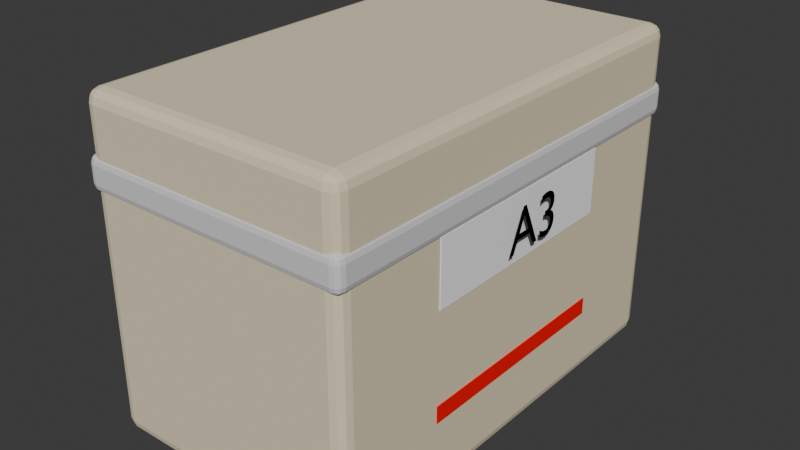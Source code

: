 # Source: MallePSMA3.blend  (saved by Blender 4.4.30; exported with 4.5.12 LTS)
import bpy
from mathutils import Matrix  # noqa: F401  (used for matrix-valued properties, if any)

bpy.ops.wm.read_factory_settings(use_empty=True)
scene = bpy.context.scene
scene.name = 'Scene'

# ---- collections
col_collection = bpy.data.collections.new('Collection'); scene.collection.children.link(col_collection)

# ---- materials (node trees are filled in below, after node groups)
mat_beige_075 = bpy.data.materials.new('Beige.075')
mat_beige_075.diffuse_color = (0.8, 0.7, 0.5, 1.0)
mat_metal_075 = bpy.data.materials.new('Metal.075')
mat_metal_075.diffuse_color = (0.7, 0.7, 0.7, 1.0)
mat_blanc_060 = bpy.data.materials.new('Blanc.060')
mat_blanc_060.diffuse_color = (1.0, 1.0, 1.0, 1.0)
mat_noir_060 = bpy.data.materials.new('Noir.060')
mat_noir_060.diffuse_color = (0.0, 0.0, 0.0, 1.0)
mat_rouge_060 = bpy.data.materials.new('Rouge.060')
mat_rouge_060.diffuse_color = (1.0, 0.0, 0.0, 1.0)

# ---- material node trees

# ---- world
world_world = bpy.data.worlds.new('World'); scene.world = world_world
world_world.use_nodes = True; world_world.node_tree.nodes.clear()
_N = world_world.node_tree.nodes; _L = world_world.node_tree.links
n0 = _N.new('ShaderNodeOutputWorld'); n0.name = 'World Output'; n0.location = (300, 300)
n1 = _N.new('ShaderNodeBackground'); n1.name = 'Background'; n1.location = (10, 300)
n1.inputs[0].default_value = (0.05088, 0.05088, 0.05088, 1.0)
_L.new(n1.outputs[0], n0.inputs[0])
n0.is_active_output = True
world_world.color = (0.05088, 0.05088, 0.05088)
world_world.sun_shadow_jitter_overblur = 0.0

# ---- meshes
me_cube_310 = bpy.data.meshes.new('Cube.310')
me_cube_310.from_pydata([(-0.16, -0.265, 0.0), (-0.16, -0.265, 0.39), (-0.16, 0.265, 0.0), (-0.16, 0.265, 0.39), (0.16, -0.265, 0.0), (0.16, -0.265, 0.39), (0.16, 0.265, 0.0), (0.16, 0.265, 0.39)], [], [(0, 1, 3, 2), (2, 3, 7, 6), (6, 7, 5, 4), (4, 5, 1, 0), (2, 6, 4, 0), (7, 3, 1, 5)])
_uv = me_cube_310.uv_layers.new(name='CarteUV')
_uv.uv.foreach_set('vector', [0.375, 0.0, 0.625, 0.0, 0.625, 0.25, 0.375, 0.25, 0.375, 0.25, 0.625, 0.25, 0.625, 0.5, 0.375, 0.5, 0.375, 0.5, 0.625, 0.5, 0.625, 0.75, 0.375, 0.75, 0.375, 0.75, 0.625, 0.75, 0.625, 1.0, 0.375, 1.0, 0.125, 0.5, 0.375, 0.5, 0.375, 0.75, 0.125, 0.75, 0.625, 0.5, 0.875, 0.5, 0.875, 0.75, 0.625, 0.75])
me_cube_310.materials.append(mat_beige_075)
me_cube_310.update()
me_cube_311 = bpy.data.meshes.new('Cube.311')
me_cube_311.from_pydata([(-0.1625, -0.2675, 0.282), (-0.1625, -0.2675, 0.323), (-0.1625, 0.2675, 0.282), (-0.1625, 0.2675, 0.323), (0.1625, -0.2675, 0.282), (0.1625, -0.2675, 0.323), (0.1625, 0.2675, 0.282), (0.1625, 0.2675, 0.323)], [], [(0, 1, 3, 2), (2, 3, 7, 6), (6, 7, 5, 4), (4, 5, 1, 0), (2, 6, 4, 0), (7, 3, 1, 5)])
_uv = me_cube_311.uv_layers.new(name='CarteUV')
_uv.uv.foreach_set('vector', [0.375, 0.0, 0.625, 0.0, 0.625, 0.25, 0.375, 0.25, 0.375, 0.25, 0.625, 0.25, 0.625, 0.5, 0.375, 0.5, 0.375, 0.5, 0.625, 0.5, 0.625, 0.75, 0.375, 0.75, 0.375, 0.75, 0.625, 0.75, 0.625, 1.0, 0.375, 1.0, 0.125, 0.5, 0.375, 0.5, 0.375, 0.75, 0.125, 0.75, 0.625, 0.5, 0.875, 0.5, 0.875, 0.75, 0.625, 0.75])
me_cube_311.materials.append(mat_metal_075)
me_cube_311.update()
me_cube_312 = bpy.data.meshes.new('Cube.312')
me_cube_312.from_pydata([(0.159, -0.1311, 0.2095), (0.159, -0.1311, 0.2855), (0.159, 0.1311, 0.2095), (0.159, 0.1311, 0.2855), (0.161, -0.1311, 0.2095), (0.161, -0.1311, 0.2855), (0.161, 0.1311, 0.2095), (0.161, 0.1311, 0.2855)], [], [(0, 1, 3, 2), (2, 3, 7, 6), (6, 7, 5, 4), (4, 5, 1, 0), (2, 6, 4, 0), (7, 3, 1, 5)])
_uv = me_cube_312.uv_layers.new(name='CarteUV')
_uv.uv.foreach_set('vector', [0.375, 0.0, 0.625, 0.0, 0.625, 0.25, 0.375, 0.25, 0.375, 0.25, 0.625, 0.25, 0.625, 0.5, 0.375, 0.5, 0.375, 0.5, 0.625, 0.5, 0.625, 0.75, 0.375, 0.75, 0.375, 0.75, 0.625, 0.75, 0.625, 1.0, 0.375, 1.0, 0.125, 0.5, 0.375, 0.5, 0.375, 0.75, 0.125, 0.75, 0.625, 0.5, 0.875, 0.5, 0.875, 0.75, 0.625, 0.75])
me_cube_312.materials.append(mat_blanc_060)
me_cube_312.update()
me_cube_313 = bpy.data.meshes.new('Cube.313')
me_cube_313.from_pydata([(-0.161, -0.1325, 0.0825), (-0.161, -0.1325, 0.1025), (-0.161, 0.1325, 0.0825), (-0.161, 0.1325, 0.1025), (0.161, -0.1325, 0.0825), (0.161, -0.1325, 0.1025), (0.161, 0.1325, 0.0825), (0.161, 0.1325, 0.1025)], [], [(0, 1, 3, 2), (2, 3, 7, 6), (6, 7, 5, 4), (4, 5, 1, 0), (2, 6, 4, 0), (7, 3, 1, 5)])
_uv = me_cube_313.uv_layers.new(name='CarteUV')
_uv.uv.foreach_set('vector', [0.375, 0.0, 0.625, 0.0, 0.625, 0.25, 0.375, 0.25, 0.375, 0.25, 0.625, 0.25, 0.625, 0.5, 0.375, 0.5, 0.375, 0.5, 0.625, 0.5, 0.625, 0.75, 0.375, 0.75, 0.375, 0.75, 0.625, 0.75, 0.625, 1.0, 0.375, 1.0, 0.125, 0.5, 0.375, 0.5, 0.375, 0.75, 0.125, 0.75, 0.625, 0.5, 0.875, 0.5, 0.875, 0.75, 0.625, 0.75])
me_cube_313.materials.append(mat_rouge_060)
me_cube_313.update()

# ---- curves / text
txt_texte_061 = bpy.data.curves.new('Texte.061', 'FONT')
txt_texte_061.dimensions = '2D'
txt_texte_061.body = 'A3'
txt_texte_061.materials.append(mat_noir_060)
txt_texte_061.size = 0.07

# ---- objects
ob_malle_psm = bpy.data.objects.new('Malle_PSM', me_cube_310)
ob_anneau = bpy.data.objects.new('Anneau', me_cube_311)
ob_etiquette_a3 = bpy.data.objects.new('Etiquette_A3', me_cube_312)
ob_texte_a3 = bpy.data.objects.new('Texte_A3', txt_texte_061)
ob_bande_rouge = bpy.data.objects.new('Bande_Rouge', me_cube_313)

# ---- transforms, parenting, visibility, modifiers, constraints
ob_malle_psm.location = (0.0, 0.0, 0.0)
_m = ob_malle_psm.modifiers.new('Bevel_XY', 'BEVEL')
_m.width = 0.015
_m.width_pct = 0.015
_m.segments = 3
ob_anneau.location = (0.0, 0.0, 0.0)
_m = ob_anneau.modifiers.new('Bevel_A', 'BEVEL')
_m.width = 0.01
_m.width_pct = 0.01
_m.segments = 3
ob_etiquette_a3.location = (0.0, 0.0, 0.0)
ob_texte_a3.location = (0.17, -0.035, 0.2275)
ob_texte_a3.rotation_euler = (1.571, 0.0, 1.571)
ob_bande_rouge.location = (0.0, 0.0, 0.0)

# ---- collection membership
col_collection.objects.link(ob_malle_psm)
col_collection.objects.link(ob_anneau)
col_collection.objects.link(ob_etiquette_a3)
col_collection.objects.link(ob_texte_a3)
col_collection.objects.link(ob_bande_rouge)

# ---- scene / render settings (as saved in the file)
scene.frame_start = 1; scene.frame_end = 250; scene.frame_set(7)
scene.render.engine = 'BLENDER_EEVEE_NEXT'
bpy.context.view_layer.update()

# ---- added for rendering (the .blend has no active camera and no usable light): camera, sun
cam_auto = bpy.data.cameras.new('AutoCamera')
cam_auto.lens = 50.0
cam_auto.sensor_width = 36.0
cam_auto.clip_end = 1000.0
ob_auto_camera = bpy.data.objects.new('AutoCamera', cam_auto)
scene.collection.objects.link(ob_auto_camera)
ob_auto_camera.location = (0.689217, -0.82256, 0.743373)
ob_auto_camera.rotation_euler = (1.09748, -7.21219e-08, 0.694738)
scene.camera = ob_auto_camera
light_auto_sun = bpy.data.lights.new('AutoSun', 'SUN')
light_auto_sun.energy = 3.0
light_auto_sun.angle = 0.0523599
ob_auto_sun = bpy.data.objects.new('AutoSun', light_auto_sun)
scene.collection.objects.link(ob_auto_sun)
ob_auto_sun.rotation_euler = (0.872665, 0.174533, 0.523599)
bpy.context.view_layer.update()
